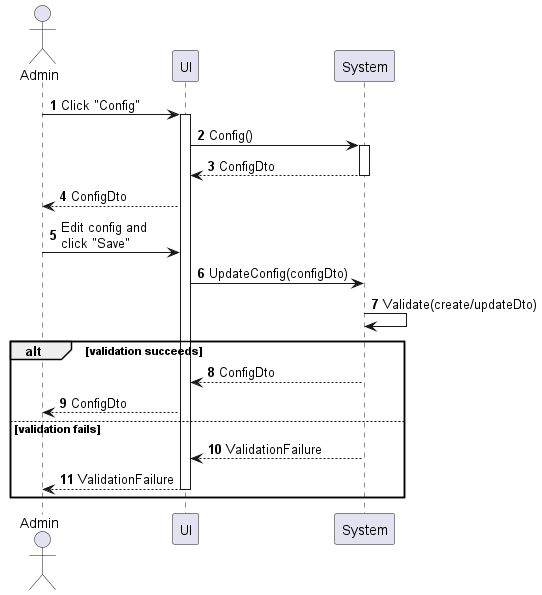

The diagram above was rendered by PlantUML. Its source (embedded in the PNG):
@startuml config-manage
autonumber

actor "Admin" as a
participant UI as f
participant System as b

a -> f : Click "Config"
activate f
f -> b : Config()
activate b
return ConfigDto
f --> a : ConfigDto

a -> f : Edit config and\nclick "Save"
f -> b : UpdateConfig(configDto)
b -> b : Validate(create/updateDto)
alt validation succeeds
    b --> f : ConfigDto
    f --> a : ConfigDto
else validation fails
    b --> f : ValidationFailure
    return ValidationFailure
end

@enduml